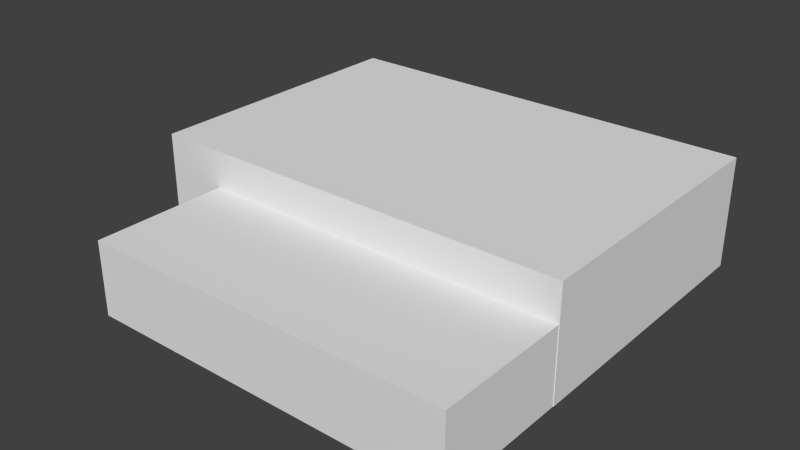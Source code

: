 # Source: RJBB-DHL-warehouse.blend  (saved by Blender 2.76.0; exported with 4.5.12 LTS)
import bpy
from mathutils import Matrix  # noqa: F401  (used for matrix-valued properties, if any)

bpy.ops.wm.read_factory_settings(use_empty=True)
scene = bpy.context.scene
scene.name = 'Scene'

# ---- collections
col_collection_1 = bpy.data.collections.new('Collection 1'); scene.collection.children.link(col_collection_1)

# ---- world
world_world = bpy.data.worlds.new('World'); scene.world = world_world
world_world.color = (0.05088, 0.05088, 0.05088)
world_world.use_sun_shadow = False
world_world.sun_shadow_jitter_overblur = 0.0
world_world.cycles.sampling_method = 'MANUAL'
world_world.cycles.sample_map_resolution = 256

# ---- meshes
me_cube = bpy.data.meshes.new('Cube')
me_cube.from_pydata([(-1.0, -1.0, -1.0), (-1.0, -1.0, 1.0), (-1.0, 1.0, -1.0), (-1.0, 1.0, 1.0), (1.0, -1.0, -1.0), (1.0, -1.0, 1.0), (1.0, 1.0, -1.0), (1.0, 1.0, 1.0)], [], [(1, 3, 2, 0), (3, 7, 6, 2), (7, 5, 4, 6), (5, 1, 0, 4), (0, 2, 6, 4), (5, 7, 3, 1)])
me_cube.use_remesh_preserve_volume = False
me_cube.use_remesh_preserve_attributes = False
me_cube.use_mirror_vertex_groups = False
me_cube.update()
me_cube_002 = bpy.data.meshes.new('Cube.002')
me_cube_002.from_pydata([(-1.0, -1.0, -1.0), (-1.0, -1.0, 1.0), (-1.0, 1.0, -1.0), (-1.0, 1.0, 1.0), (1.0, -1.0, -1.0), (1.0, -1.0, 1.0), (1.0, 1.0, -1.0), (1.0, 1.0, 1.0)], [], [(1, 3, 2, 0), (3, 7, 6, 2), (7, 5, 4, 6), (5, 1, 0, 4), (0, 2, 6, 4), (5, 7, 3, 1)])
me_cube_002.use_remesh_preserve_volume = False
me_cube_002.use_remesh_preserve_attributes = False
me_cube_002.use_mirror_vertex_groups = False
me_cube_002.update()

# ---- objects
ob_cube_001 = bpy.data.objects.new('Cube.001', me_cube)
ob_dhl_warehouse = bpy.data.objects.new('DHL-warehouse', me_cube_002)

# ---- transforms, parenting, visibility, modifiers, constraints
ob_cube_001.location = (8.348, -57.26, 10.03)
ob_cube_001.scale = (50.0, 18.5, 10.0)
ob_cube_001.lineart.crease_threshold = 0.0
ob_dhl_warehouse.location = (0.0, 0.0, 15.06)
ob_dhl_warehouse.scale = (58.5, 39.0, 15.0)
ob_dhl_warehouse.lineart.crease_threshold = 0.0

# ---- collection membership
col_collection_1.objects.link(ob_cube_001)
col_collection_1.objects.link(ob_dhl_warehouse)

# ---- scene / render settings (as saved in the file)
scene.frame_start = 1; scene.frame_end = 250; scene.frame_set(1)
scene.render.engine = 'BLENDER_EEVEE_NEXT'
scene.render.resolution_percentage = 50
scene.render.dither_intensity = 0.0
scene.cycles.use_denoising = False
scene.cycles.samples = 10
scene.cycles.sampling_pattern = 'TABULATED_SOBOL'
scene.cycles.light_sampling_threshold = 0.0
scene.cycles.use_adaptive_sampling = False
scene.cycles.use_light_tree = False
scene.cycles.blur_glossy = 0.0
scene.cycles.pixel_filter_type = 'GAUSSIAN'
scene.cycles.sample_clamp_indirect = 0.0
scene.view_settings.view_transform = 'Standard'
bpy.context.view_layer.update()

# ---- added for rendering (the .blend has no active camera and no usable light): camera, sun
cam_auto = bpy.data.cameras.new('AutoCamera')
cam_auto.lens = 50.0
cam_auto.sensor_width = 36.0
cam_auto.clip_end = 2705.5
ob_auto_camera = bpy.data.objects.new('AutoCamera', cam_auto)
scene.collection.objects.link(ob_auto_camera)
ob_auto_camera.location = (154.16, -203.375, 138.374)
ob_auto_camera.rotation_euler = (1.09748, -7.21219e-08, 0.694738)
scene.camera = ob_auto_camera
light_auto_sun = bpy.data.lights.new('AutoSun', 'SUN')
light_auto_sun.energy = 3.0
light_auto_sun.angle = 0.0523599
ob_auto_sun = bpy.data.objects.new('AutoSun', light_auto_sun)
scene.collection.objects.link(ob_auto_sun)
ob_auto_sun.rotation_euler = (0.872665, 0.174533, 0.523599)
bpy.context.view_layer.update()
